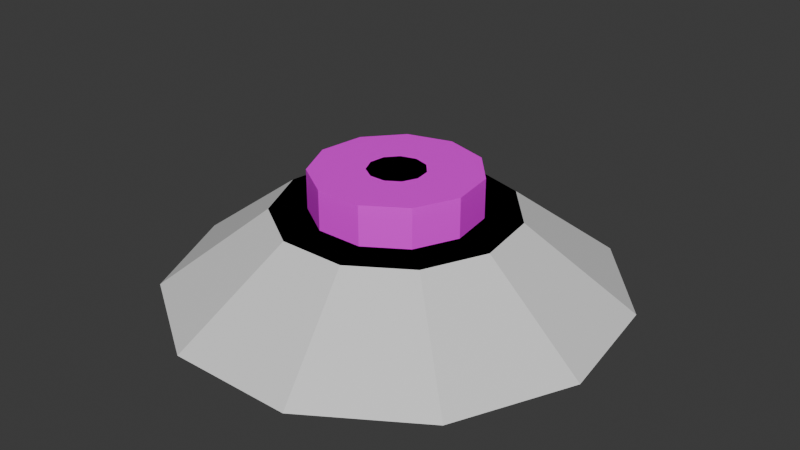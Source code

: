 # Source: Button_0.blend  (saved by Blender 4.0.36; exported with 4.5.12 LTS)
import bpy
from mathutils import Matrix  # noqa: F401  (used for matrix-valued properties, if any)

bpy.ops.wm.read_factory_settings(use_empty=True)
scene = bpy.context.scene
scene.name = 'Scene'

# ---- collections
col_collection = bpy.data.collections.new('Collection'); scene.collection.children.link(col_collection)

# ---- images (referenced by path relative to the original .blend; pixels are not part of the script)
import os
ASSET_DIR = os.environ.get("B2B_ASSET_DIR", "")  # directory of the original .blend (textures are referenced by path, not embedded)
HERE = os.path.dirname(os.path.abspath(__file__))  # packed textures are extracted next to this script under _unpacked/

def load_image(name, relpath, width, height, colorspace="sRGB"):
    """Load a texture the original file referenced (path relative to the .blend, or extracted next to this script)."""
    p = next((c for c in (os.path.join(HERE, relpath), os.path.join(ASSET_DIR, relpath)) if relpath and os.path.exists(c)), "")
    if p:
        img = bpy.data.images.load(p, check_existing=True)
        img.name = name
    else:  # same state as the original file: an image datablock whose file is absent (Cycles renders it pink)
        img = bpy.data.images.new(name, width, height)
        img.source = "FILE"
        img.filepath = "//" + (relpath or name)
    img.colorspace_settings.name = colorspace
    return img
img_button_0_png = load_image('Button_0.png', 'Button_0.png', 1024, 1024, 'sRGB')

# ---- materials (node trees are filled in below, after node groups)
mat_material = bpy.data.materials.new('Material')
mat_material.alpha_threshold = 0.0
mat_material.use_transparent_shadow = False
mat_material.roughness = 0.5
mat_material.line_color = (0.0, 0.0, 0.0, 1.0)
mat_material_001 = bpy.data.materials.new('Material.001')
mat_material_001.alpha_threshold = 0.0
mat_material_001.use_transparent_shadow = False
mat_material_001.roughness = 0.5
mat_material_001.line_color = (0.0, 0.0, 0.0, 1.0)

# ---- material node trees
mat_material.use_nodes = True; mat_material.node_tree.nodes.clear()
_N = mat_material.node_tree.nodes; _L = mat_material.node_tree.links
n0 = _N.new('ShaderNodeOutputMaterial'); n0.name = 'Material Output'; n0.location = (300, 300)
n1 = _N.new('ShaderNodeBsdfPrincipled'); n1.name = 'Principled BSDF'; n1.location = (10, 300)
n1.inputs[3].default_value = 1.45
n2 = _N.new('ShaderNodeTexImage'); n2.name = 'Image Texture'; n2.location = (-313, 113)
n2.image = img_button_0_png
_L.new(n1.outputs[0], n0.inputs[0])
_L.new(n2.outputs[0], n1.inputs[0])
n0.is_active_output = True
mat_material_001.use_nodes = True; mat_material_001.node_tree.nodes.clear()
_N = mat_material_001.node_tree.nodes; _L = mat_material_001.node_tree.links
n0 = _N.new('ShaderNodeOutputMaterial'); n0.name = 'Material Output'; n0.location = (300, 300)
n1 = _N.new('ShaderNodeBsdfPrincipled'); n1.name = 'Principled BSDF'; n1.location = (10, 300)
n1.inputs[3].default_value = 1.45
_L.new(n1.outputs[0], n0.inputs[0])
n0.is_active_output = True

# ---- world
world_world = bpy.data.worlds.new('World'); scene.world = world_world
world_world.use_nodes = True; world_world.node_tree.nodes.clear()
_N = world_world.node_tree.nodes; _L = world_world.node_tree.links
n0 = _N.new('ShaderNodeOutputWorld'); n0.name = 'World Output'; n0.location = (300, 300)
n1 = _N.new('ShaderNodeBackground'); n1.name = 'Background'; n1.location = (10, 300)
n1.inputs[0].default_value = (0.05088, 0.05088, 0.05088, 1.0)
_L.new(n1.outputs[0], n0.inputs[0])
n0.is_active_output = True
world_world.color = (0.05088, 0.05088, 0.05088)
world_world.use_sun_shadow = False
world_world.sun_shadow_jitter_overblur = 0.0

# ---- meshes
me_cube = bpy.data.meshes.new('Cube')
me_cube.from_pydata([(9.942e-09, 1.041, 0.25), (0.563, 0.876, 0.25), (0.0, 1.5, -0.75), (0.0, 1.5, 0.25), (0.811, 1.262, -0.75), (0.811, 1.262, 0.25), (1.364, 0.6231, -0.75), (1.364, 0.6231, 0.25), (1.485, -0.2135, -0.75), (1.485, -0.2135, 0.25), (1.134, -0.9823, -0.75), (1.134, -0.9823, 0.25), (0.4226, -1.439, -0.75), (0.4226, -1.439, 0.25), (-0.4226, -1.439, -0.75), (-0.4226, -1.439, 0.25), (-1.134, -0.9823, -0.75), (-1.134, -0.9823, 0.25), (-1.485, -0.2135, -0.75), (-1.485, -0.2135, 0.25), (-1.364, 0.6231, -0.75), (-1.364, 0.6231, 0.25), (-0.811, 1.262, -0.75), (-0.811, 1.262, 0.25), (0.9472, 0.4326, 0.25), (1.031, -0.1482, 0.25), (0.787, -0.6819, 0.25), (0.2934, -0.9991, 0.25), (-0.2934, -0.9991, 0.25), (-0.787, -0.6819, 0.25), (-1.031, -0.1482, 0.25), (-0.9472, 0.4326, 0.25), (-0.563, 0.876, 0.25), (9.942e-09, 1.041, 0.25), (0.563, 0.876, 0.25), (0.9472, 0.4326, 0.25), (1.031, -0.1482, 0.25), (0.787, -0.6819, 0.25), (0.2934, -0.9991, 0.25), (-0.2934, -0.9991, 0.25), (-0.787, -0.6819, 0.25), (-1.031, -0.1482, 0.25), (-0.9472, 0.4326, 0.25), (-0.563, 0.876, 0.25), (9.942e-09, 1.041, 0.75), (-0.563, 0.876, 0.75), (-0.9472, 0.4326, 0.75), (-1.031, -0.1482, 0.75), (-0.787, -0.6819, 0.75), (-0.2934, -0.9991, 0.75), (0.2934, -0.9991, 0.75), (0.787, -0.6819, 0.75), (1.031, -0.1482, 0.75), (0.9472, 0.4326, 0.75), (0.563, 0.876, 0.75), (1.31e-08, 0.8493, 0.75), (-0.4592, 0.7145, 0.75), (-0.7726, 0.3528, 0.75), (-0.8407, -0.1209, 0.75), (-0.6419, -0.5562, 0.75), (-0.2393, -0.8149, 0.75), (0.2393, -0.8149, 0.75), (0.6419, -0.5562, 0.75), (0.8407, -0.1209, 0.75), (0.7726, 0.3528, 0.75), (0.4592, 0.7145, 0.75)], [], [(23, 21, 31, 32), (2, 3, 5, 4), (3, 23, 32, 0), (4, 5, 7, 6), (9, 7, 24, 25), (6, 7, 9, 8), (13, 11, 26, 27), (8, 9, 11, 10), (17, 15, 28, 29), (10, 11, 13, 12), (21, 19, 30, 31), (12, 13, 15, 14), (5, 3, 0, 1), (14, 15, 17, 16), (7, 5, 1, 24), (16, 17, 19, 18), (11, 9, 25, 26), (18, 19, 21, 20), (15, 13, 27, 28), (20, 21, 23, 22), (19, 17, 29, 30), (22, 23, 3, 2), (40, 39, 49, 48), (33, 43, 45, 44), (36, 35, 53, 52), (34, 33, 44, 54), (41, 40, 48, 47), (39, 38, 50, 49), (37, 36, 52, 51), (35, 34, 54, 53), (47, 48, 59, 58), (43, 42, 46, 45), (38, 37, 51, 50), (42, 41, 47, 46), (65, 55, 56, 57, 58, 59, 60, 61, 62, 63, 64), (54, 44, 55, 65), (44, 45, 56, 55), (51, 52, 63, 62), (48, 49, 60, 59), (45, 46, 57, 56), (52, 53, 64, 63), (49, 50, 61, 60), (46, 47, 58, 57), (53, 54, 65, 64), (50, 51, 62, 61)])
_uv = me_cube.uv_layers.new(name='UVMap')
_uv.uv.foreach_set('vector', [0.2782, 0.9839, 0.146, 0.9649, 0.1761, 0.899, 0.2679, 0.9122, 0.01737, 0.009156, 0.1311, 0.009156, 0.1311, 0.0549, 0.01737, 0.0549, 0.3998, 0.9284, 0.2782, 0.9839, 0.2679, 0.9122, 0.3523, 0.8736, 0.01737, 0.0549, 0.1311, 0.0549, 0.1311, 0.1006, 0.01737, 0.1006, 0.3998, 0.57, 0.472, 0.6824, 0.4024, 0.7028, 0.3523, 0.6248, 0.01737, 0.1006, 0.1311, 0.1006, 0.1311, 0.1464, 0.01737, 0.1464, 0.146, 0.5335, 0.2782, 0.5145, 0.2679, 0.5863, 0.1761, 0.5995, 0.01737, 0.1464, 0.1311, 0.1464, 0.1311, 0.1921, 0.01737, 0.1921, 0.007346, 0.7492, 0.04499, 0.621, 0.106, 0.6602, 0.07986, 0.7492, 0.01737, 0.1921, 0.1311, 0.1921, 0.1311, 0.2379, 0.01737, 0.2379, 0.146, 0.9649, 0.04499, 0.8774, 0.106, 0.8382, 0.1761, 0.899, 0.01737, 0.2379, 0.1311, 0.2379, 0.1311, 0.2836, 0.01737, 0.2836, 0.472, 0.816, 0.3998, 0.9284, 0.3523, 0.8736, 0.4024, 0.7956, 0.01737, 0.2836, 0.1311, 0.2836, 0.1311, 0.3294, 0.01737, 0.3294, 0.472, 0.6824, 0.472, 0.816, 0.4024, 0.7956, 0.4024, 0.7028, 0.01737, 0.3294, 0.1311, 0.3294, 0.1311, 0.3751, 0.01737, 0.3751, 0.2782, 0.5145, 0.3998, 0.57, 0.3523, 0.6248, 0.2679, 0.5863, 0.01737, 0.3751, 0.1311, 0.3751, 0.1311, 0.4208, 0.01737, 0.4208, 0.04499, 0.621, 0.146, 0.5335, 0.1761, 0.5995, 0.106, 0.6602, 0.01737, 0.4208, 0.1311, 0.4208, 0.1311, 0.4666, 0.01737, 0.4666, 0.04499, 0.8774, 0.007346, 0.7492, 0.07986, 0.7492, 0.106, 0.8382, 0.01737, 0.4666, 0.1311, 0.4666, 0.1311, 0.5123, 0.01737, 0.5123, 0.0009766, 0.497, 0.0009766, 0.3544, 0.1454, 0.3544, 0.1454, 0.497, 0.0009766, 0.2697, 0.0009766, 0.4323, 0.1454, 0.4323, 0.1454, 0.2697, 0.0009766, 0.3125, 0.0009766, 0.1448, 0.1454, 0.1448, 0.1454, 0.3125, 0.0009766, 0.1071, 0.0009766, 0.2697, 0.1454, 0.2697, 0.1454, 0.1071, 0.0009766, 0.3125, 0.0009766, 0.4666, 0.1454, 0.4666, 0.1454, 0.3125, 0.0009766, 0.3544, 0.0009766, 0.185, 0.1454, 0.185, 0.1454, 0.3544, 0.0009766, 0.4666, 0.0009766, 0.3125, 0.1454, 0.3125, 0.1454, 0.4666, 0.0009766, 0.1448, 0.0009766, 0.01669, 0.1454, 0.01669, 0.1454, 0.1448, 0.001693, 0.4834, 0.001693, 0.02691, 0.145, 0.06899, 0.145, 0.4413, 0.0009766, 0.01669, 0.0009766, 0.1448, 0.1454, 0.1448, 0.1454, 0.01669, 0.0009766, 0.185, 0.0009766, 0.0424, 0.1454, 0.0424, 0.1454, 0.185, 0.0009766, 0.1448, 0.0009766, 0.3125, 0.1454, 0.3125, 0.1454, 0.1448, 0.8706, 0.4441, 0.7538, 0.4784, 0.6371, 0.4441, 0.5573, 0.3521, 0.54, 0.2317, 0.5906, 0.121, 0.693, 0.05517, 0.8147, 0.05517, 0.9171, 0.121, 0.9676, 0.2317, 0.9503, 0.3521, 0.145, 0.02691, 0.145, 0.4834, 0.001693, 0.4413, 0.001693, 0.06899, 0.145, 0.02691, 0.145, 0.4834, 0.001693, 0.4413, 0.001693, 0.06899, 0.001693, 0.4834, 0.001693, 0.02691, 0.145, 0.06899, 0.145, 0.4413, 0.145, 0.02691, 0.145, 0.4834, 0.001693, 0.4413, 0.001693, 0.06899, 0.145, 0.02691, 0.145, 0.4834, 0.001693, 0.4413, 0.001693, 0.06899, 0.145, 0.02691, 0.145, 0.4834, 0.001693, 0.4413, 0.001693, 0.06899, 0.001693, 0.4834, 0.001693, 0.02691, 0.145, 0.06899, 0.145, 0.4413, 0.145, 0.02691, 0.145, 0.4834, 0.001693, 0.4413, 0.001693, 0.06899, 0.145, 0.02691, 0.145, 0.4834, 0.001693, 0.4413, 0.001693, 0.06899, 0.145, 0.02691, 0.145, 0.4834, 0.001693, 0.4413, 0.001693, 0.06899])
me_cube.materials.append(mat_material)
me_cube.use_mirror_vertex_groups = False
me_cube.use_paint_bone_selection = False
me_cube.use_paint_mask = True
me_cube.update()
me_cube_001 = bpy.data.meshes.new('Cube.001')
me_cube_001.from_pydata([(3.251e-08, -1.084e-08, 0.25), (-2.926e-08, 2.85, -0.75), (0.0, 1.5, 0.25), (1.541, 2.398, -0.75), (0.811, 1.262, 0.25), (2.592, 1.184, -0.75), (1.364, 0.6231, 0.25), (2.821, -0.4056, -0.75), (1.485, -0.2135, 0.25), (2.154, -1.866, -0.75), (1.134, -0.9823, 0.25), (0.8029, -2.735, -0.75), (0.4226, -1.439, 0.25), (-0.8029, -2.735, -0.75), (-0.4226, -1.439, 0.25), (-2.154, -1.866, -0.75), (-1.134, -0.9823, 0.25), (-2.821, -0.4056, -0.75), (-1.485, -0.2135, 0.25), (-2.592, 1.184, -0.75), (-1.364, 0.6231, 0.25), (-1.541, 2.398, -0.75), (-0.811, 1.262, 0.25)], [], [(22, 20, 0), (1, 2, 4, 3), (2, 22, 0), (3, 4, 6, 5), (8, 6, 0), (5, 6, 8, 7), (12, 10, 0), (7, 8, 10, 9), (16, 14, 0), (9, 10, 12, 11), (20, 18, 0), (11, 12, 14, 13), (4, 2, 0), (13, 14, 16, 15), (6, 4, 0), (15, 16, 18, 17), (10, 8, 0), (17, 18, 20, 19), (14, 12, 0), (19, 20, 22, 21), (18, 16, 0), (21, 22, 2, 1)])
_uv = me_cube_001.uv_layers.new(name='UVMap')
_uv.uv.foreach_set('vector', [0.09091, 1.0, 0.1818, 1.0, 0.09091, 1.0, 1.0, 0.5, 1.0, 1.0, 0.9091, 1.0, 0.9091, 0.5, -1.788e-07, 1.0, 0.09091, 1.0, -1.788e-07, 1.0, 0.9091, 0.5, 0.9091, 1.0, 0.8182, 1.0, 0.8182, 0.5, 0.7273, 1.0, 0.8182, 1.0, 0.7273, 1.0, 0.8182, 0.5, 0.8182, 1.0, 0.7273, 1.0, 0.7273, 0.5, 0.5455, 1.0, 0.6364, 1.0, 0.5455, 1.0, 0.7273, 0.5, 0.7273, 1.0, 0.6364, 1.0, 0.6364, 0.5, 0.3636, 1.0, 0.4545, 1.0, 0.3636, 1.0, 0.6364, 0.5, 0.6364, 1.0, 0.5455, 1.0, 0.5455, 0.5, 0.1818, 1.0, 0.2727, 1.0, 0.1818, 1.0, 0.5455, 0.5, 0.5455, 1.0, 0.4545, 1.0, 0.4545, 0.5, 0.9091, 1.0, 1.0, 1.0, 0.9091, 1.0, 0.4545, 0.5, 0.4545, 1.0, 0.3636, 1.0, 0.3636, 0.5, 0.8182, 1.0, 0.9091, 1.0, 0.8182, 1.0, 0.3636, 0.5, 0.3636, 1.0, 0.2727, 1.0, 0.2727, 0.5, 0.6364, 1.0, 0.7273, 1.0, 0.6364, 1.0, 0.2727, 0.5, 0.2727, 1.0, 0.1818, 1.0, 0.1818, 0.5, 0.4545, 1.0, 0.5455, 1.0, 0.4545, 1.0, 0.1818, 0.5, 0.1818, 1.0, 0.09091, 1.0, 0.09091, 0.5, 0.2727, 1.0, 0.3636, 1.0, 0.2727, 1.0, 0.09091, 0.5, 0.09091, 1.0, -1.788e-07, 1.0, -1.788e-07, 0.5])
me_cube_001.materials.append(mat_material_001)
me_cube_001.use_mirror_vertex_groups = False
me_cube_001.use_paint_bone_selection = False
me_cube_001.use_paint_mask = True
me_cube_001.update()
me_cube_002 = bpy.data.meshes.new('Cube.002')
me_cube_002.from_pydata([(9.942e-09, 1.041, 0.25), (0.563, 0.876, 0.25), (0.9472, 0.4326, 0.25), (1.031, -0.1482, 0.25), (0.787, -0.6819, 0.25), (0.2934, -0.9991, 0.25), (-0.2934, -0.9991, 0.25), (-0.787, -0.6819, 0.25), (-1.031, -0.1482, 0.25), (-0.9472, 0.4326, 0.25), (-0.563, 0.876, 0.25), (2.74e-08, 0.3572, 0.75), (-0.1931, 0.3005, 0.75), (-0.3249, 0.1484, 0.75), (-0.3536, -0.05084, 0.75), (-0.27, -0.2339, 0.75), (-0.1006, -0.3427, 0.75), (0.1006, -0.3427, 0.75), (0.27, -0.2339, 0.75), (0.3536, -0.05084, 0.75), (0.3249, 0.1484, 0.75), (0.1931, 0.3005, 0.75)], [], [(7, 6, 16, 15), (0, 10, 12, 11), (3, 2, 20, 19), (1, 0, 11, 21), (8, 7, 15, 14), (6, 5, 17, 16), (4, 3, 19, 18), (2, 1, 21, 20), (21, 11, 12, 13, 14, 15, 16, 17, 18, 19, 20), (10, 9, 13, 12), (5, 4, 18, 17), (9, 8, 14, 13)])
_uv = me_cube_002.uv_layers.new(name='UVMap')
_uv.uv.foreach_set('vector', [0.3636, 1.0, 0.4545, 1.0, 0.4545, 1.0, 0.3636, 1.0, -1.788e-07, 1.0, 0.09091, 1.0, 0.09091, 1.0, -1.788e-07, 1.0, 0.7273, 1.0, 0.8182, 1.0, 0.8182, 1.0, 0.7273, 1.0, 0.9091, 1.0, 1.0, 1.0, 1.0, 1.0, 0.9091, 1.0, 0.2727, 1.0, 0.3636, 1.0, 0.3636, 1.0, 0.2727, 1.0, 0.4545, 1.0, 0.5455, 1.0, 0.5455, 1.0, 0.4545, 1.0, 0.6364, 1.0, 0.7273, 1.0, 0.7273, 1.0, 0.6364, 1.0, 0.8182, 1.0, 0.9091, 1.0, 0.9091, 1.0, 0.8182, 1.0, 0.3798, 0.4519, 0.25, 0.49, 0.1202, 0.4519, 0.03169, 0.3497, 0.01244, 0.2158, 0.06862, 0.09283, 0.1824, 0.01972, 0.3176, 0.01972, 0.4314, 0.09283, 0.4876, 0.2158, 0.4683, 0.3497, 0.09091, 1.0, 0.1818, 1.0, 0.1818, 1.0, 0.09091, 1.0, 0.5455, 1.0, 0.6364, 1.0, 0.6364, 1.0, 0.5455, 1.0, 0.1818, 1.0, 0.2727, 1.0, 0.2727, 1.0, 0.1818, 1.0])
me_cube_002.materials.append(mat_material_001)
me_cube_002.use_mirror_vertex_groups = False
me_cube_002.use_paint_bone_selection = False
me_cube_002.use_paint_mask = True
me_cube_002.update()
arm_armature_001 = bpy.data.armatures.new('Armature.001')  # bones are not reproduced

# ---- objects
ob_button_0 = bpy.data.objects.new('Button_0', me_cube)
ob_button_0_collider_0 = bpy.data.objects.new('Button_0_Collider_0', me_cube_001)
ob_button_0_collider_1 = bpy.data.objects.new('Button_0_Collider_1', me_cube_002)
ob_button_0_arm = bpy.data.objects.new('Button_0_Arm', arm_armature_001)

# ---- transforms, parenting, visibility, modifiers, constraints
ob_button_0.parent = ob_button_0_arm
ob_button_0.location = (0.0, 0.0, 0.0)
ob_button_0.lock_rotations_4d = False
ob_button_0.empty_display_type = 'ARROWS'
ob_button_0.lineart.crease_threshold = 0.0
_vg = ob_button_0.vertex_groups.new(name='ButtonBone')
_vg.add([33, 34, 35, 36, 37, 38, 39, 40, 41, 42, 43, 44, 45, 46, 47, 48, 49, 50, 51, 52, 53, 54, 55, 56, 57, 58, 59, 60, 61, 62, 63, 64, 65], 1.0, 'REPLACE')
_vg = ob_button_0.vertex_groups.new(name='Center')
_vg.add([0, 1, 2, 3, 4, 5, 6, 7, 8, 9, 10, 11, 12, 13, 14, 15, 16, 17, 18, 19, 20, 21, 22, 23, 24, 25, 26, 27, 28, 29, 30, 31, 32], 1.0, 'REPLACE')
_m = ob_button_0.modifiers.new('Armature', 'ARMATURE')
_m.object = ob_button_0_arm
ob_button_0_collider_0.location = (0.0, 0.0, 0.0)
ob_button_0_collider_0.lock_rotations_4d = False
ob_button_0_collider_0.empty_display_type = 'ARROWS'
ob_button_0_collider_0.lineart.crease_threshold = 0.0
_vg = ob_button_0_collider_0.vertex_groups.new(name='ButtonBone')
_vg = ob_button_0_collider_0.vertex_groups.new(name='Center')
ob_button_0_collider_1.location = (0.0, 0.0, 0.0)
ob_button_0_collider_1.lock_rotations_4d = False
ob_button_0_collider_1.empty_display_type = 'ARROWS'
ob_button_0_collider_1.lineart.crease_threshold = 0.0
_vg = ob_button_0_collider_1.vertex_groups.new(name='ButtonBone')
_vg = ob_button_0_collider_1.vertex_groups.new(name='Center')
ob_button_0_arm.location = (0.0, 0.0, 0.0)
ob_button_0_arm.hide_render = True
ob_button_0_arm.show_in_front = True

# ---- collection membership
col_collection.objects.link(ob_button_0)
col_collection.objects.link(ob_button_0_collider_0)
col_collection.objects.link(ob_button_0_collider_1)
col_collection.objects.link(ob_button_0_arm)

# ---- scene / render settings (as saved in the file)
scene.frame_start = 1; scene.frame_end = 60; scene.frame_set(53)
scene.render.engine = 'BLENDER_EEVEE_NEXT'
scene.cycles.sampling_pattern = 'TABULATED_SOBOL'
bpy.context.view_layer.update()

# ---- added for rendering (the .blend has no active camera and no usable light): camera, sun
cam_auto = bpy.data.cameras.new('AutoCamera')
cam_auto.lens = 50.0
cam_auto.sensor_width = 36.0
cam_auto.clip_end = 1000.0
ob_auto_camera = bpy.data.objects.new('AutoCamera', cam_auto)
scene.collection.objects.link(ob_auto_camera)
ob_auto_camera.location = (7.47483, -8.91208, 5.97986)
ob_auto_camera.rotation_euler = (1.09748, -7.21219e-08, 0.694738)
scene.camera = ob_auto_camera
light_auto_sun = bpy.data.lights.new('AutoSun', 'SUN')
light_auto_sun.energy = 3.0
light_auto_sun.angle = 0.0523599
ob_auto_sun = bpy.data.objects.new('AutoSun', light_auto_sun)
scene.collection.objects.link(ob_auto_sun)
ob_auto_sun.rotation_euler = (0.872665, 0.174533, 0.523599)
bpy.context.view_layer.update()
